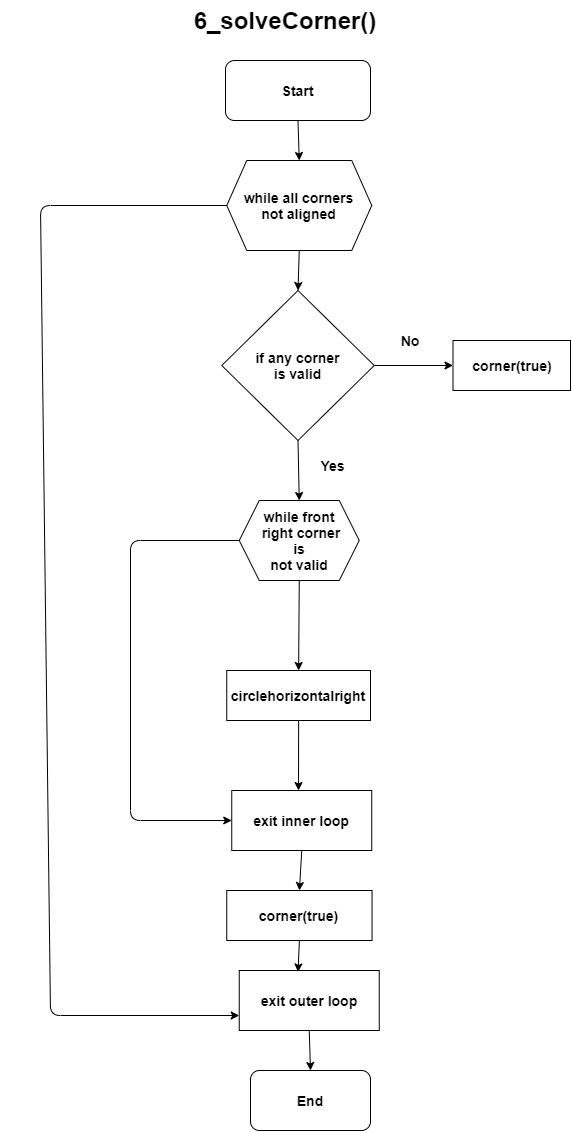

The diagram above was exported from draw.io. Its source (the exported page's mxGraphModel, read from the mxfile embedded in the PNG):
<mxGraphModel dx="1469" dy="764" grid="1" gridSize="10" guides="1" tooltips="1" connect="1" arrows="1" fold="1" page="1" pageScale="1" pageWidth="850" pageHeight="1100" math="0" shadow="0">
  <root>
    <mxCell id="0" />
    <mxCell id="1" parent="0" />
    <mxCell id="Jh0Kwy2mb171zTsacDuy-4" value="&lt;font style=&quot;font-size: 14px&quot;&gt;&lt;b&gt;if any corner&lt;br&gt;is valid&lt;/b&gt;&lt;/font&gt;" style="rhombus;whiteSpace=wrap;html=1;" vertex="1" parent="1">
      <mxGeometry x="331.25" y="300" width="152.5" height="150" as="geometry" />
    </mxCell>
    <mxCell id="Jh0Kwy2mb171zTsacDuy-16" value="&lt;font style=&quot;font-size: 14px&quot;&gt;&lt;b&gt;corner(true)&lt;/b&gt;&lt;/font&gt;" style="rounded=0;whiteSpace=wrap;html=1;" vertex="1" parent="1">
      <mxGeometry x="562.5" y="350" width="117.5" height="50" as="geometry" />
    </mxCell>
    <mxCell id="Jh0Kwy2mb171zTsacDuy-17" value="&lt;font style=&quot;font-size: 14px&quot;&gt;&lt;b&gt;corner(true)&lt;/b&gt;&lt;/font&gt;" style="rounded=0;whiteSpace=wrap;html=1;" vertex="1" parent="1">
      <mxGeometry x="336.25" y="900" width="145.31" height="50" as="geometry" />
    </mxCell>
    <mxCell id="Jh0Kwy2mb171zTsacDuy-18" value="&lt;font style=&quot;font-size: 14px&quot;&gt;&lt;b&gt;circlehorizontalright&lt;/b&gt;&lt;/font&gt;" style="rounded=0;whiteSpace=wrap;html=1;" vertex="1" parent="1">
      <mxGeometry x="336.25" y="680" width="143.75" height="50" as="geometry" />
    </mxCell>
    <mxCell id="Jh0Kwy2mb171zTsacDuy-28" value="&lt;font style=&quot;font-size: 14px&quot;&gt;&lt;b&gt;No&lt;/b&gt;&lt;/font&gt;" style="text;html=1;strokeColor=none;fillColor=none;align=center;verticalAlign=middle;whiteSpace=wrap;rounded=0;" vertex="1" parent="1">
      <mxGeometry x="500" y="340" width="40" height="20" as="geometry" />
    </mxCell>
    <mxCell id="Jh0Kwy2mb171zTsacDuy-33" value="&lt;font style=&quot;font-size: 14px&quot;&gt;&lt;b&gt;Yes&lt;/b&gt;&lt;/font&gt;" style="text;html=1;strokeColor=none;fillColor=none;align=center;verticalAlign=middle;whiteSpace=wrap;rounded=0;" vertex="1" parent="1">
      <mxGeometry x="416.25" y="460" width="52.5" height="30" as="geometry" />
    </mxCell>
    <mxCell id="Jh0Kwy2mb171zTsacDuy-38" value="&lt;b&gt;&lt;font style=&quot;font-size: 24px&quot;&gt;6_solveCorner()&lt;/font&gt;&lt;/b&gt;" style="text;html=1;strokeColor=none;fillColor=none;align=center;verticalAlign=middle;whiteSpace=wrap;rounded=0;" vertex="1" parent="1">
      <mxGeometry x="110" y="10" width="570" height="40" as="geometry" />
    </mxCell>
    <mxCell id="Jh0Kwy2mb171zTsacDuy-39" value="&lt;b style=&quot;font-size: 14px&quot;&gt;while all corners&lt;br&gt;not aligned&lt;/b&gt;" style="shape=hexagon;perimeter=hexagonPerimeter2;whiteSpace=wrap;html=1;fixedSize=1;rounded=0;sketch=0;" vertex="1" parent="1">
      <mxGeometry x="336.25" y="170" width="145" height="90" as="geometry" />
    </mxCell>
    <mxCell id="Jh0Kwy2mb171zTsacDuy-42" value="&lt;b style=&quot;font-size: 14px&quot;&gt;while front&lt;br&gt;&amp;nbsp;right corner&lt;br&gt;is&lt;br&gt;not valid&lt;/b&gt;" style="shape=hexagon;perimeter=hexagonPerimeter2;whiteSpace=wrap;html=1;fixedSize=1;rounded=0;sketch=0;" vertex="1" parent="1">
      <mxGeometry x="348.75" y="510" width="120" height="80" as="geometry" />
    </mxCell>
    <mxCell id="Jh0Kwy2mb171zTsacDuy-44" value="&lt;b style=&quot;font-size: 14px&quot;&gt;Start&lt;/b&gt;" style="rounded=1;whiteSpace=wrap;html=1;sketch=0;" vertex="1" parent="1">
      <mxGeometry x="335" y="70" width="145" height="60" as="geometry" />
    </mxCell>
    <mxCell id="Jh0Kwy2mb171zTsacDuy-49" value="&lt;font style=&quot;font-size: 14px&quot;&gt;&lt;b&gt;exit inner loop&lt;/b&gt;&lt;/font&gt;" style="rounded=0;whiteSpace=wrap;html=1;sketch=0;" vertex="1" parent="1">
      <mxGeometry x="341.25" y="800" width="140" height="60" as="geometry" />
    </mxCell>
    <mxCell id="Jh0Kwy2mb171zTsacDuy-51" value="&lt;b&gt;&lt;font style=&quot;font-size: 14px&quot;&gt;End&lt;/font&gt;&lt;/b&gt;" style="rounded=1;whiteSpace=wrap;html=1;sketch=0;" vertex="1" parent="1">
      <mxGeometry x="360" y="1080" width="120" height="60" as="geometry" />
    </mxCell>
    <mxCell id="Jh0Kwy2mb171zTsacDuy-52" value="&lt;font style=&quot;font-size: 14px&quot;&gt;&lt;b&gt;exit outer loop&lt;/b&gt;&lt;/font&gt;" style="rounded=0;whiteSpace=wrap;html=1;sketch=0;" vertex="1" parent="1">
      <mxGeometry x="348.75" y="980" width="140" height="60" as="geometry" />
    </mxCell>
    <mxCell id="Jh0Kwy2mb171zTsacDuy-53" value="" style="endArrow=classic;html=1;entryX=0;entryY=0.75;entryDx=0;entryDy=0;exitX=0;exitY=0.5;exitDx=0;exitDy=0;" edge="1" parent="1" source="Jh0Kwy2mb171zTsacDuy-39" target="Jh0Kwy2mb171zTsacDuy-52">
      <mxGeometry width="50" height="50" relative="1" as="geometry">
        <mxPoint x="190" y="200" as="sourcePoint" />
        <mxPoint x="200" y="1020" as="targetPoint" />
        <Array as="points">
          <mxPoint x="150" y="215" />
          <mxPoint x="160" y="1025" />
        </Array>
      </mxGeometry>
    </mxCell>
    <mxCell id="Jh0Kwy2mb171zTsacDuy-55" value="" style="endArrow=classic;html=1;exitX=0;exitY=0.5;exitDx=0;exitDy=0;entryX=0;entryY=0.5;entryDx=0;entryDy=0;" edge="1" parent="1" source="Jh0Kwy2mb171zTsacDuy-42" target="Jh0Kwy2mb171zTsacDuy-49">
      <mxGeometry width="50" height="50" relative="1" as="geometry">
        <mxPoint x="340" y="550" as="sourcePoint" />
        <mxPoint x="300" y="940" as="targetPoint" />
        <Array as="points">
          <mxPoint x="240" y="550" />
          <mxPoint x="240" y="830" />
        </Array>
      </mxGeometry>
    </mxCell>
    <mxCell id="Jh0Kwy2mb171zTsacDuy-56" value="" style="endArrow=classic;html=1;exitX=0.5;exitY=1;exitDx=0;exitDy=0;entryX=0.5;entryY=0;entryDx=0;entryDy=0;" edge="1" parent="1" source="Jh0Kwy2mb171zTsacDuy-39" target="Jh0Kwy2mb171zTsacDuy-4">
      <mxGeometry width="50" height="50" relative="1" as="geometry">
        <mxPoint x="330" y="290" as="sourcePoint" />
        <mxPoint x="190" y="260" as="targetPoint" />
      </mxGeometry>
    </mxCell>
    <mxCell id="Jh0Kwy2mb171zTsacDuy-59" value="" style="endArrow=classic;html=1;exitX=0.5;exitY=1;exitDx=0;exitDy=0;entryX=0.5;entryY=0;entryDx=0;entryDy=0;" edge="1" parent="1" source="Jh0Kwy2mb171zTsacDuy-4" target="Jh0Kwy2mb171zTsacDuy-42">
      <mxGeometry width="50" height="50" relative="1" as="geometry">
        <mxPoint x="400" y="450" as="sourcePoint" />
        <mxPoint x="450" y="400" as="targetPoint" />
      </mxGeometry>
    </mxCell>
    <mxCell id="Jh0Kwy2mb171zTsacDuy-60" value="" style="endArrow=classic;html=1;exitX=1;exitY=0.5;exitDx=0;exitDy=0;entryX=0;entryY=0.5;entryDx=0;entryDy=0;" edge="1" parent="1" source="Jh0Kwy2mb171zTsacDuy-4" target="Jh0Kwy2mb171zTsacDuy-16">
      <mxGeometry width="50" height="50" relative="1" as="geometry">
        <mxPoint x="520" y="370" as="sourcePoint" />
        <mxPoint x="570" y="320" as="targetPoint" />
      </mxGeometry>
    </mxCell>
    <mxCell id="Jh0Kwy2mb171zTsacDuy-62" value="" style="endArrow=classic;html=1;exitX=0.5;exitY=1;exitDx=0;exitDy=0;entryX=0.5;entryY=0;entryDx=0;entryDy=0;" edge="1" parent="1" source="Jh0Kwy2mb171zTsacDuy-42" target="Jh0Kwy2mb171zTsacDuy-18">
      <mxGeometry width="50" height="50" relative="1" as="geometry">
        <mxPoint x="140" y="690" as="sourcePoint" />
        <mxPoint x="390" y="670" as="targetPoint" />
      </mxGeometry>
    </mxCell>
    <mxCell id="Jh0Kwy2mb171zTsacDuy-63" value="" style="endArrow=classic;html=1;exitX=0.5;exitY=1;exitDx=0;exitDy=0;entryX=0.42;entryY=0.024;entryDx=0;entryDy=0;entryPerimeter=0;" edge="1" parent="1" source="Jh0Kwy2mb171zTsacDuy-17" target="Jh0Kwy2mb171zTsacDuy-52">
      <mxGeometry width="50" height="50" relative="1" as="geometry">
        <mxPoint x="580" y="1000" as="sourcePoint" />
        <mxPoint x="630" y="950" as="targetPoint" />
      </mxGeometry>
    </mxCell>
    <mxCell id="Jh0Kwy2mb171zTsacDuy-64" value="" style="endArrow=classic;html=1;exitX=0.5;exitY=1;exitDx=0;exitDy=0;" edge="1" parent="1" source="Jh0Kwy2mb171zTsacDuy-18">
      <mxGeometry width="50" height="50" relative="1" as="geometry">
        <mxPoint x="580" y="800" as="sourcePoint" />
        <mxPoint x="408" y="800" as="targetPoint" />
      </mxGeometry>
    </mxCell>
    <mxCell id="Jh0Kwy2mb171zTsacDuy-65" value="" style="endArrow=classic;html=1;exitX=0.5;exitY=1;exitDx=0;exitDy=0;entryX=0.5;entryY=0;entryDx=0;entryDy=0;" edge="1" parent="1" source="Jh0Kwy2mb171zTsacDuy-49" target="Jh0Kwy2mb171zTsacDuy-17">
      <mxGeometry width="50" height="50" relative="1" as="geometry">
        <mxPoint x="600" y="870" as="sourcePoint" />
        <mxPoint x="650" y="820" as="targetPoint" />
      </mxGeometry>
    </mxCell>
    <mxCell id="Jh0Kwy2mb171zTsacDuy-66" value="" style="endArrow=classic;html=1;exitX=0.5;exitY=1;exitDx=0;exitDy=0;entryX=0.5;entryY=0;entryDx=0;entryDy=0;" edge="1" parent="1" source="Jh0Kwy2mb171zTsacDuy-44" target="Jh0Kwy2mb171zTsacDuy-39">
      <mxGeometry width="50" height="50" relative="1" as="geometry">
        <mxPoint x="630" y="160" as="sourcePoint" />
        <mxPoint x="680" y="110" as="targetPoint" />
      </mxGeometry>
    </mxCell>
    <mxCell id="Jh0Kwy2mb171zTsacDuy-67" value="" style="endArrow=classic;html=1;exitX=0.5;exitY=1;exitDx=0;exitDy=0;entryX=0.5;entryY=0;entryDx=0;entryDy=0;" edge="1" parent="1" source="Jh0Kwy2mb171zTsacDuy-52" target="Jh0Kwy2mb171zTsacDuy-51">
      <mxGeometry width="50" height="50" relative="1" as="geometry">
        <mxPoint x="600" y="1050" as="sourcePoint" />
        <mxPoint x="650" y="1000" as="targetPoint" />
      </mxGeometry>
    </mxCell>
  </root>
</mxGraphModel>